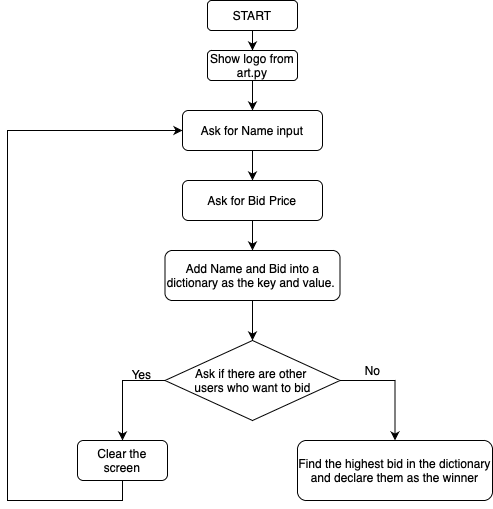

The diagram above was exported from draw.io. Its source (the exported page's mxGraphModel, read from the mxfile embedded in the PNG):
<mxGraphModel dx="1268" dy="448" grid="1" gridSize="10" guides="1" tooltips="1" connect="1" arrows="1" fold="1" page="1" pageScale="1" pageWidth="1654" pageHeight="1169" math="0" shadow="0">
  <root>
    <mxCell id="0" />
    <mxCell id="1" parent="0" />
    <mxCell id="bfYaGmAvoGIVNhVpSVc3-3" value="" style="edgeStyle=orthogonalEdgeStyle;rounded=0;orthogonalLoop=1;jettySize=auto;html=1;" parent="1" source="bfYaGmAvoGIVNhVpSVc3-1" target="bfYaGmAvoGIVNhVpSVc3-2" edge="1">
      <mxGeometry relative="1" as="geometry" />
    </mxCell>
    <mxCell id="bfYaGmAvoGIVNhVpSVc3-1" value="START" style="rounded=1;whiteSpace=wrap;html=1;" parent="1" vertex="1">
      <mxGeometry x="480" y="40" width="90" height="30" as="geometry" />
    </mxCell>
    <mxCell id="bfYaGmAvoGIVNhVpSVc3-5" value="" style="edgeStyle=orthogonalEdgeStyle;rounded=0;orthogonalLoop=1;jettySize=auto;html=1;" parent="1" source="bfYaGmAvoGIVNhVpSVc3-2" target="bfYaGmAvoGIVNhVpSVc3-4" edge="1">
      <mxGeometry relative="1" as="geometry" />
    </mxCell>
    <mxCell id="bfYaGmAvoGIVNhVpSVc3-2" value="Show logo from art.py" style="rounded=1;whiteSpace=wrap;html=1;" parent="1" vertex="1">
      <mxGeometry x="480" y="90" width="90" height="30" as="geometry" />
    </mxCell>
    <mxCell id="bfYaGmAvoGIVNhVpSVc3-7" value="" style="edgeStyle=orthogonalEdgeStyle;rounded=0;orthogonalLoop=1;jettySize=auto;html=1;" parent="1" source="bfYaGmAvoGIVNhVpSVc3-4" target="bfYaGmAvoGIVNhVpSVc3-6" edge="1">
      <mxGeometry relative="1" as="geometry" />
    </mxCell>
    <mxCell id="bfYaGmAvoGIVNhVpSVc3-4" value="Ask for Name input" style="rounded=1;whiteSpace=wrap;html=1;" parent="1" vertex="1">
      <mxGeometry x="455" y="150" width="140" height="40" as="geometry" />
    </mxCell>
    <mxCell id="bfYaGmAvoGIVNhVpSVc3-9" value="" style="edgeStyle=orthogonalEdgeStyle;rounded=0;orthogonalLoop=1;jettySize=auto;html=1;" parent="1" source="bfYaGmAvoGIVNhVpSVc3-6" target="bfYaGmAvoGIVNhVpSVc3-8" edge="1">
      <mxGeometry relative="1" as="geometry" />
    </mxCell>
    <mxCell id="bfYaGmAvoGIVNhVpSVc3-6" value="Ask for Bid Price" style="rounded=1;whiteSpace=wrap;html=1;" parent="1" vertex="1">
      <mxGeometry x="455" y="220" width="140" height="40" as="geometry" />
    </mxCell>
    <mxCell id="bfYaGmAvoGIVNhVpSVc3-11" value="" style="edgeStyle=orthogonalEdgeStyle;rounded=0;orthogonalLoop=1;jettySize=auto;html=1;" parent="1" source="bfYaGmAvoGIVNhVpSVc3-8" edge="1">
      <mxGeometry relative="1" as="geometry">
        <mxPoint x="525" y="380" as="targetPoint" />
      </mxGeometry>
    </mxCell>
    <mxCell id="bfYaGmAvoGIVNhVpSVc3-8" value="Add Name and Bid into a dictionary as the key and value.&amp;nbsp;" style="rounded=1;whiteSpace=wrap;html=1;" parent="1" vertex="1">
      <mxGeometry x="437.5" y="290" width="175" height="50" as="geometry" />
    </mxCell>
    <mxCell id="bfYaGmAvoGIVNhVpSVc3-18" style="edgeStyle=orthogonalEdgeStyle;rounded=0;orthogonalLoop=1;jettySize=auto;html=1;exitX=0;exitY=1;exitDx=0;exitDy=0;entryX=0.5;entryY=0;entryDx=0;entryDy=0;" parent="1" source="bfYaGmAvoGIVNhVpSVc3-13" target="bfYaGmAvoGIVNhVpSVc3-17" edge="1">
      <mxGeometry relative="1" as="geometry">
        <Array as="points">
          <mxPoint x="481" y="420" />
          <mxPoint x="395" y="420" />
        </Array>
      </mxGeometry>
    </mxCell>
    <mxCell id="bfYaGmAvoGIVNhVpSVc3-21" style="edgeStyle=orthogonalEdgeStyle;rounded=0;orthogonalLoop=1;jettySize=auto;html=1;exitX=1;exitY=0.5;exitDx=0;exitDy=0;entryX=0.5;entryY=0;entryDx=0;entryDy=0;" parent="1" source="bfYaGmAvoGIVNhVpSVc3-13" target="bfYaGmAvoGIVNhVpSVc3-20" edge="1">
      <mxGeometry relative="1" as="geometry" />
    </mxCell>
    <mxCell id="bfYaGmAvoGIVNhVpSVc3-13" value="Ask if there are other &lt;br&gt;users who want to bid" style="rhombus;whiteSpace=wrap;html=1;" parent="1" vertex="1">
      <mxGeometry x="437.5" y="380" width="175" height="80" as="geometry" />
    </mxCell>
    <mxCell id="bfYaGmAvoGIVNhVpSVc3-16" value="Yes" style="text;html=1;align=center;verticalAlign=middle;resizable=0;points=[];autosize=1;" parent="1" vertex="1">
      <mxGeometry x="394" y="404" width="40" height="20" as="geometry" />
    </mxCell>
    <mxCell id="bfYaGmAvoGIVNhVpSVc3-19" style="edgeStyle=orthogonalEdgeStyle;rounded=0;orthogonalLoop=1;jettySize=auto;html=1;exitX=0.5;exitY=1;exitDx=0;exitDy=0;entryX=0;entryY=0.5;entryDx=0;entryDy=0;" parent="1" source="bfYaGmAvoGIVNhVpSVc3-17" target="bfYaGmAvoGIVNhVpSVc3-4" edge="1">
      <mxGeometry relative="1" as="geometry">
        <mxPoint x="280" y="370" as="targetPoint" />
        <Array as="points">
          <mxPoint x="395" y="540" />
          <mxPoint x="280" y="540" />
          <mxPoint x="280" y="170" />
        </Array>
      </mxGeometry>
    </mxCell>
    <mxCell id="bfYaGmAvoGIVNhVpSVc3-17" value="Clear the screen" style="rounded=1;whiteSpace=wrap;html=1;" parent="1" vertex="1">
      <mxGeometry x="350" y="480" width="90" height="40" as="geometry" />
    </mxCell>
    <mxCell id="bfYaGmAvoGIVNhVpSVc3-20" value="Find the highest bid in the dictionary and declare them as the winner" style="rounded=1;whiteSpace=wrap;html=1;" parent="1" vertex="1">
      <mxGeometry x="570" y="480" width="195" height="60" as="geometry" />
    </mxCell>
    <mxCell id="bfYaGmAvoGIVNhVpSVc3-22" value="No" style="text;html=1;align=center;verticalAlign=middle;resizable=0;points=[];autosize=1;" parent="1" vertex="1">
      <mxGeometry x="630" y="400" width="30" height="20" as="geometry" />
    </mxCell>
  </root>
</mxGraphModel>